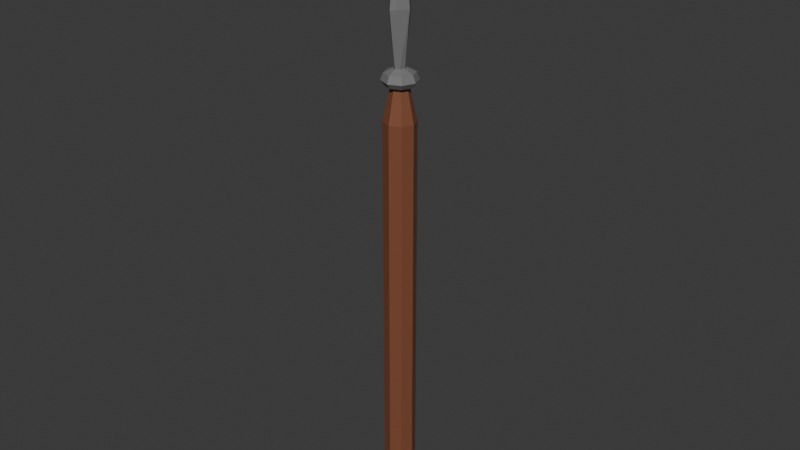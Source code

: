 # Source: Speer.blend  (saved by Blender 5.0.119; exported with 4.5.12 LTS)
import bpy
from mathutils import Matrix  # noqa: F401  (used for matrix-valued properties, if any)

bpy.ops.wm.read_factory_settings(use_empty=True)
scene = bpy.context.scene
scene.name = 'Scene'

# ---- collections
col_collection = bpy.data.collections.new('Collection'); scene.collection.children.link(col_collection)

# ---- materials (node trees are filled in below, after node groups)
mat_material_001 = bpy.data.materials.new('Material.001')
mat_material_002 = bpy.data.materials.new('Material.002')

# ---- material node trees
mat_material_001.use_nodes = True; mat_material_001.node_tree.nodes.clear()
_N = mat_material_001.node_tree.nodes; _L = mat_material_001.node_tree.links
n0 = _N.new('ShaderNodeBsdfPrincipled'); n0.name = 'Principled BSDF'; n0.location = (-200, 100)
n0.inputs[0].default_value = (0.1806, 0.1806, 0.1806, 1.0)
n1 = _N.new('ShaderNodeOutputMaterial'); n1.name = 'Material Output'; n1.location = (200, 100)
_L.new(n0.outputs[0], n1.inputs[0])
n1.is_active_output = True
mat_material_002.use_nodes = True; mat_material_002.node_tree.nodes.clear()
_N = mat_material_002.node_tree.nodes; _L = mat_material_002.node_tree.links
n0 = _N.new('ShaderNodeBsdfPrincipled'); n0.name = 'Principled BSDF'; n0.location = (-200, 100)
n0.inputs[0].default_value = (0.214, 0.07531, 0.03689, 1.0)
n1 = _N.new('ShaderNodeOutputMaterial'); n1.name = 'Material Output'; n1.location = (200, 100)
_L.new(n0.outputs[0], n1.inputs[0])
n1.is_active_output = True

# ---- world
world_world = bpy.data.worlds.new('World'); scene.world = world_world
world_world.use_nodes = True; world_world.node_tree.nodes.clear()
_N = world_world.node_tree.nodes; _L = world_world.node_tree.links
n0 = _N.new('ShaderNodeOutputWorld'); n0.name = 'World Output'; n0.location = (200, 100)
n1 = _N.new('ShaderNodeBackground'); n1.name = 'Background'; n1.location = (-200, 100)
n1.inputs[0].default_value = (0.05088, 0.05088, 0.05088, 1.0)
_L.new(n1.outputs[0], n0.inputs[0])
n0.is_active_output = True
world_world.color = (0.05088, 0.05088, 0.05088)
world_world.sun_shadow_jitter_overblur = 0.0

# ---- meshes
me_cylinder = bpy.data.meshes.new('Cylinder')
me_cylinder.from_pydata([(-1.643e-08, 0.1372, 0.01164), (-1.55e-08, 0.07673, 3.949), (0.09699, 0.09699, 0.01164), (0.05426, 0.05426, 3.949), (0.1372, -3.772e-10, 0.01164), (0.07673, -3.772e-10, 3.949), (0.09699, -0.09699, 0.01164), (0.05426, -0.05426, 3.949), (-1.643e-08, -0.1372, 0.01164), (-1.55e-08, -0.07673, 3.949), (-0.09699, -0.09699, 0.01164), (-0.05426, -0.05426, 3.949), (-0.1372, -3.772e-10, 0.01164), (-0.07673, -3.772e-10, 3.949), (-0.09699, 0.09699, 0.01164), (-0.05426, 0.05426, 3.949), (-1.643e-08, 0.1372, 3.676), (0.09699, 0.09699, 3.676), (0.1372, -3.772e-10, 3.676), (0.09699, -0.09699, 3.676), (-1.643e-08, -0.1372, 3.676), (-0.09699, -0.09699, 3.676), (-0.1372, -3.772e-10, 3.676), (-0.09699, 0.09699, 3.676), (0.03534, -0.08417, 4.573), (-0.03534, -0.08417, 4.573), (-3.199e-08, 0.119, 4.573), (-0.09472, -1.648e-09, 4.573), (0.03534, 0.08417, 4.573), (-3.199e-08, -0.119, 4.573), (-0.03534, 0.08417, 4.573), (0.09472, -1.648e-09, 4.573), (-3.303e-08, -3.772e-10, 5.533), (-3.294e-08, 0.05866, 4.109), (0.03394, 0.04148, 4.109), (0.048, -1.032e-09, 4.109), (0.03394, -0.04148, 4.109), (-3.294e-08, -0.05866, 4.109), (-0.03394, -0.04148, 4.109), (-0.048, -1.032e-09, 4.109), (-0.03394, 0.04148, 4.109), (-0.09115, 0.09115, 4.073), (-0.1289, -1.499e-09, 4.073), (-0.09115, -0.09115, 4.073), (-2.776e-08, -0.1289, 4.073), (0.09115, -0.09115, 4.073), (0.1289, -1.499e-09, 4.073), (0.09115, 0.09115, 4.073), (-2.776e-08, 0.1289, 4.073), (-2.794e-08, 0.1525, 4.014), (0.1079, 0.1079, 4.014), (0.1525, -1.379e-09, 4.014), (0.1079, -0.1079, 4.014), (-2.794e-08, -0.1525, 4.014), (-0.1079, -0.1079, 4.014), (-0.1525, -1.379e-09, 4.014), (-0.1079, 0.1079, 4.014), (-0.08342, 0.08342, 3.969), (-0.118, -7.974e-10, 3.969), (-0.08342, -0.08342, 3.969), (-2.822e-08, -0.118, 3.969), (0.08342, -0.08342, 3.969), (0.118, -7.974e-10, 3.969), (0.08342, 0.08342, 3.969), (-2.822e-08, 0.118, 3.969)], [], [(16, 1, 3, 17), (17, 3, 5, 18), (18, 5, 7, 19), (19, 7, 9, 20), (20, 9, 11, 21), (21, 11, 13, 22), (11, 9, 60, 59), (22, 13, 15, 23), (23, 15, 1, 16), (0, 2, 4, 6, 8, 10, 12, 14), (14, 23, 16, 0), (12, 22, 23, 14), (10, 21, 22, 12), (8, 20, 21, 10), (6, 19, 20, 8), (4, 18, 19, 6), (2, 17, 18, 4), (0, 16, 17, 2), (37, 36, 24, 29), (39, 38, 25, 27), (40, 39, 27, 30), (31, 28, 32), (29, 24, 32), (36, 35, 31, 24), (24, 31, 32), (26, 30, 32), (42, 43, 38, 39), (45, 46, 35, 36), (27, 25, 32), (46, 47, 34, 35), (43, 44, 37, 38), (44, 45, 36, 37), (48, 41, 40, 33), (25, 29, 32), (47, 48, 33, 34), (55, 54, 43, 42), (56, 55, 42, 41), (50, 49, 48, 47), (49, 56, 41, 48), (51, 50, 47, 46), (54, 53, 44, 43), (52, 51, 46, 45), (64, 57, 56, 49), (57, 58, 55, 56), (58, 59, 54, 55), (60, 61, 52, 53), (41, 42, 39, 40), (61, 62, 51, 52), (63, 64, 49, 50), (53, 52, 45, 44), (5, 3, 63, 62), (15, 13, 58, 57), (62, 63, 50, 51), (9, 7, 61, 60), (7, 5, 62, 61), (3, 1, 64, 63), (1, 15, 57, 64), (59, 60, 53, 54), (13, 11, 59, 58), (35, 34, 28, 31), (38, 37, 29, 25), (34, 33, 26, 28), (30, 27, 32), (28, 26, 32), (33, 40, 30, 26)])
me_cylinder.polygons.foreach_set('material_index', [1, 1, 1, 1, 1, 1, 0, 1, 1, 1, 1, 1, 1, 1, 1, 1, 1, 1, 0, 0, 0, 0, 0, 0, 0, 0, 0, 0, 0, 0, 0, 0, 0, 0, 0, 0, 0, 0, 0, 0, 0, 0, 0, 0, 0, 0, 0, 0, 0, 0, 0, 0, 0, 0, 0, 0, 0, 0, 0, 0, 0, 0, 0, 0, 0])
_uv = me_cylinder.uv_layers.new(name='UVMap')
_uv.uv.foreach_set('vector', [1.0, 0.9827, 1.0, 1.0, 0.875, 1.0, 0.875, 0.9827, 0.875, 0.9827, 0.875, 1.0, 0.75, 1.0, 0.75, 0.9827, 0.75, 0.9827, 0.75, 1.0, 0.625, 1.0, 0.625, 0.9827, 0.625, 0.9827, 0.625, 1.0, 0.5, 1.0, 0.5, 0.9827, 0.5, 0.9827, 0.5, 1.0, 0.375, 1.0, 0.375, 0.9827, 0.375, 0.9827, 0.375, 1.0, 0.25, 1.0, 0.25, 0.9827, 0.375, 1.0, 0.5, 1.0, 0.5, 1.0, 0.375, 1.0, 0.25, 0.9827, 0.25, 1.0, 0.125, 1.0, 0.125, 0.9827, 0.125, 0.9827, 0.125, 1.0, 0.0, 1.0, 0.0, 0.9827, 0.75, 0.49, 0.9197, 0.4197, 0.99, 0.25, 0.9197, 0.08029, 0.75, 0.01, 0.5803, 0.08029, 0.51, 0.25, 0.5803, 0.4197, 0.125, 0.5, 0.125, 0.9827, 0.0, 0.9827, 0.0, 0.5, 0.25, 0.5, 0.25, 0.9827, 0.125, 0.9827, 0.125, 0.5, 0.375, 0.5, 0.375, 0.9827, 0.25, 0.9827, 0.25, 0.5, 0.5, 0.5, 0.5, 0.9827, 0.375, 0.9827, 0.375, 0.5, 0.625, 0.5, 0.625, 0.9827, 0.5, 0.9827, 0.5, 0.5, 0.75, 0.5, 0.75, 0.9827, 0.625, 0.9827, 0.625, 0.5, 0.875, 0.5, 0.875, 0.9827, 0.75, 0.9827, 0.75, 0.5, 1.0, 0.5, 1.0, 0.9827, 0.875, 0.9827, 0.875, 0.5, 0.5, 1.0, 0.625, 1.0, 0.625, 1.0, 0.5, 1.0, 0.25, 1.0, 0.375, 1.0, 0.375, 1.0, 0.25, 1.0, 0.125, 1.0, 0.25, 1.0, 0.25, 1.0, 0.125, 1.0, 0.75, 1.0, 0.875, 1.0, 0.75, 1.0, 0.5, 1.0, 0.625, 1.0, 0.5, 1.0, 0.625, 1.0, 0.75, 1.0, 0.75, 1.0, 0.625, 1.0, 0.625, 1.0, 0.75, 1.0, 0.625, 1.0, 0.0, 1.0, 0.125, 1.0, 0.0, 1.0, 0.25, 1.0, 0.375, 1.0, 0.375, 1.0, 0.25, 1.0, 0.625, 1.0, 0.75, 1.0, 0.75, 1.0, 0.625, 1.0, 0.25, 1.0, 0.375, 1.0, 0.25, 1.0, 0.75, 1.0, 0.875, 1.0, 0.875, 1.0, 0.75, 1.0, 0.375, 1.0, 0.5, 1.0, 0.5, 1.0, 0.375, 1.0, 0.5, 1.0, 0.625, 1.0, 0.625, 1.0, 0.5, 1.0, 0.0, 1.0, 0.125, 1.0, 0.125, 1.0, 0.0, 1.0, 0.375, 1.0, 0.5, 1.0, 0.375, 1.0, 0.875, 1.0, 1.0, 1.0, 1.0, 1.0, 0.875, 1.0, 0.25, 1.0, 0.375, 1.0, 0.375, 1.0, 0.25, 1.0, 0.125, 1.0, 0.25, 1.0, 0.25, 1.0, 0.125, 1.0, 0.875, 1.0, 1.0, 1.0, 1.0, 1.0, 0.875, 1.0, 0.0, 1.0, 0.125, 1.0, 0.125, 1.0, 0.0, 1.0, 0.75, 1.0, 0.875, 1.0, 0.875, 1.0, 0.75, 1.0, 0.375, 1.0, 0.5, 1.0, 0.5, 1.0, 0.375, 1.0, 0.625, 1.0, 0.75, 1.0, 0.75, 1.0, 0.625, 1.0, 0.0, 1.0, 0.125, 1.0, 0.125, 1.0, 0.0, 1.0, 0.125, 1.0, 0.25, 1.0, 0.25, 1.0, 0.125, 1.0, 0.25, 1.0, 0.375, 1.0, 0.375, 1.0, 0.25, 1.0, 0.5, 1.0, 0.625, 1.0, 0.625, 1.0, 0.5, 1.0, 0.125, 1.0, 0.25, 1.0, 0.25, 1.0, 0.125, 1.0, 0.625, 1.0, 0.75, 1.0, 0.75, 1.0, 0.625, 1.0, 0.875, 1.0, 1.0, 1.0, 1.0, 1.0, 0.875, 1.0, 0.5, 1.0, 0.625, 1.0, 0.625, 1.0, 0.5, 1.0, 0.75, 1.0, 0.875, 1.0, 0.875, 1.0, 0.75, 1.0, 0.125, 1.0, 0.25, 1.0, 0.25, 1.0, 0.125, 1.0, 0.75, 1.0, 0.875, 1.0, 0.875, 1.0, 0.75, 1.0, 0.5, 1.0, 0.625, 1.0, 0.625, 1.0, 0.5, 1.0, 0.625, 1.0, 0.75, 1.0, 0.75, 1.0, 0.625, 1.0, 0.875, 1.0, 1.0, 1.0, 1.0, 1.0, 0.875, 1.0, 0.0, 1.0, 0.125, 1.0, 0.125, 1.0, 0.0, 1.0, 0.375, 1.0, 0.5, 1.0, 0.5, 1.0, 0.375, 1.0, 0.25, 1.0, 0.375, 1.0, 0.375, 1.0, 0.25, 1.0, 0.75, 1.0, 0.875, 1.0, 0.875, 1.0, 0.75, 1.0, 0.375, 1.0, 0.5, 1.0, 0.5, 1.0, 0.375, 1.0, 0.875, 1.0, 1.0, 1.0, 1.0, 1.0, 0.875, 1.0, 0.125, 1.0, 0.25, 1.0, 0.125, 1.0, 0.875, 1.0, 1.0, 1.0, 0.875, 1.0, 0.0, 1.0, 0.125, 1.0, 0.125, 1.0, 0.0, 1.0])
me_cylinder.materials.append(mat_material_001)
me_cylinder.materials.append(mat_material_002)
me_cylinder.update()

# ---- objects
ob_cylinder = bpy.data.objects.new('Cylinder', me_cylinder)

# ---- transforms, parenting, visibility, modifiers, constraints
ob_cylinder.location = (0.0, 0.0, 0.0)

# ---- collection membership
col_collection.objects.link(ob_cylinder)

# ---- scene / render settings (as saved in the file)
scene.frame_start = 1; scene.frame_end = 250; scene.frame_set(1)
scene.render.engine = 'BLENDER_EEVEE_NEXT'
scene.render.bake_bias = 0.0
scene.render.bake_samples = 0
scene.cycles.sampling_pattern = 'TABULATED_SOBOL'
scene.eevee.use_volume_custom_range = False
bpy.context.view_layer.update()

# ---- added for rendering (the .blend has no active camera and no usable light): camera, sun
cam_auto = bpy.data.cameras.new('AutoCamera')
cam_auto.lens = 50.0
cam_auto.sensor_width = 36.0
cam_auto.clip_end = 1000.0
ob_auto_camera = bpy.data.objects.new('AutoCamera', cam_auto)
scene.collection.objects.link(ob_auto_camera)
ob_auto_camera.location = (5.12364, -6.14836, 6.871)
ob_auto_camera.rotation_euler = (1.09748, -7.21219e-08, 0.694738)
scene.camera = ob_auto_camera
light_auto_sun = bpy.data.lights.new('AutoSun', 'SUN')
light_auto_sun.energy = 3.0
light_auto_sun.angle = 0.0523599
ob_auto_sun = bpy.data.objects.new('AutoSun', light_auto_sun)
scene.collection.objects.link(ob_auto_sun)
ob_auto_sun.rotation_euler = (0.872665, 0.174533, 0.523599)
bpy.context.view_layer.update()
